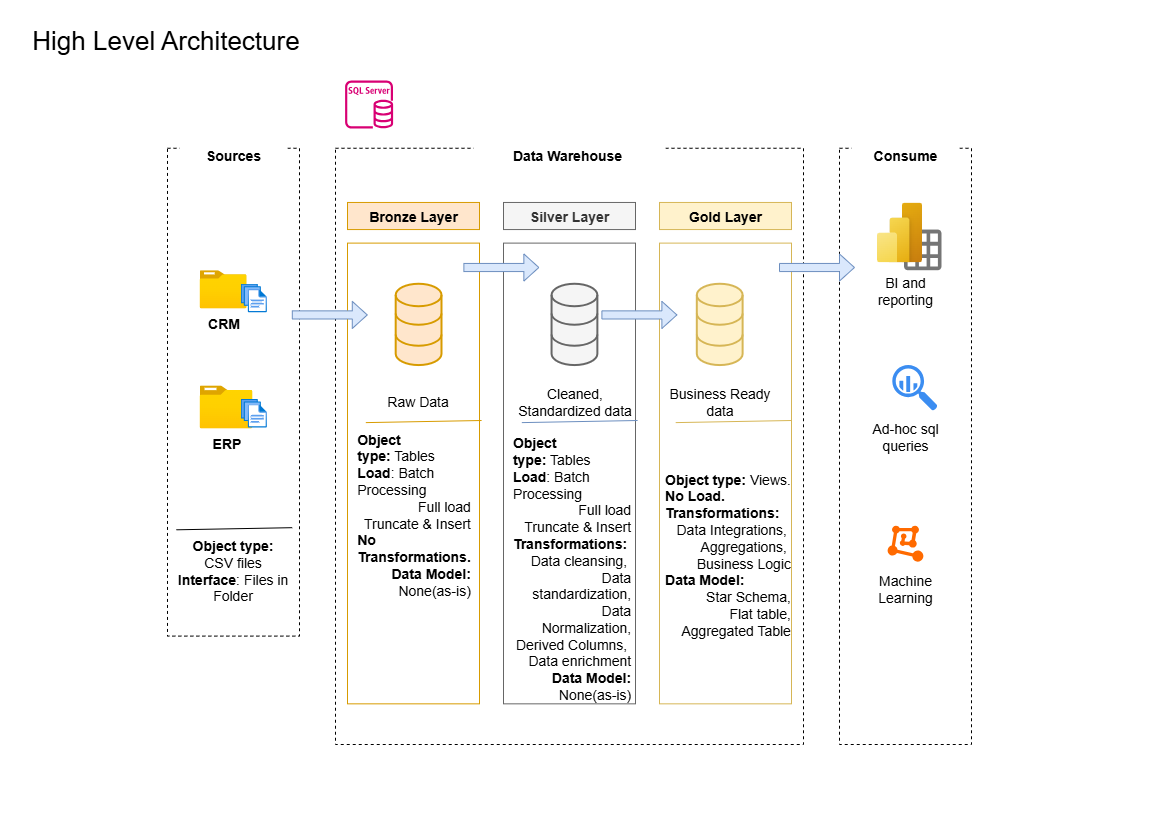

The diagram above was exported from draw.io. Its source (the exported page's mxGraphModel, read from the mxfile embedded in the PNG):
<mxGraphModel dx="1209" dy="868" grid="1" gridSize="10" guides="1" tooltips="1" connect="1" arrows="1" fold="1" page="1" pageScale="1" pageWidth="1169" pageHeight="827" math="0" shadow="0">
  <root>
    <mxCell id="0" />
    <mxCell id="1" parent="0" />
    <mxCell id="m9yLPlgyZw7O0ZvFt3QG-59" value="&lt;div style=&quot;text-align: left;&quot;&gt;&lt;b style=&quot;background-color: transparent; color: light-dark(rgb(0, 0, 0), rgb(255, 255, 255));&quot;&gt;Object type:&lt;/b&gt;&lt;span style=&quot;background-color: transparent; color: light-dark(rgb(0, 0, 0), rgb(255, 255, 255));&quot;&gt;&amp;nbsp;Tables&lt;/span&gt;&lt;/div&gt;&lt;div style=&quot;text-align: left;&quot;&gt;&lt;font&gt;&lt;b&gt;Load&lt;/b&gt;: Batch Processing&lt;/font&gt;&lt;/div&gt;&lt;div style=&quot;text-align: right;&quot;&gt;&lt;font&gt;Full load&lt;/font&gt;&lt;/div&gt;&lt;div style=&quot;text-align: right;&quot;&gt;&lt;font&gt;Truncate &amp;amp; Insert&lt;/font&gt;&lt;/div&gt;&lt;div style=&quot;text-align: left;&quot;&gt;&lt;font&gt;&lt;b&gt;No Transformations.&lt;/b&gt;&lt;/font&gt;&lt;/div&gt;&lt;div style=&quot;text-align: right;&quot;&gt;&lt;font&gt;&lt;b&gt;Data Model: &lt;/b&gt;None(as-is)&lt;/font&gt;&lt;/div&gt;" style="text;html=1;align=center;verticalAlign=middle;whiteSpace=wrap;rounded=0;fontSize=14;" parent="1" vertex="1">
      <mxGeometry x="356.63599999999997" y="459.4285714285714" width="112.71600000000002" height="108.40816326530611" as="geometry" />
    </mxCell>
    <mxCell id="m9yLPlgyZw7O0ZvFt3QG-9" value="&lt;font style=&quot;font-size: 26px;&quot;&gt;High Level Architecture&lt;/font&gt;" style="text;html=1;align=center;verticalAlign=middle;resizable=0;points=[];autosize=1;strokeColor=none;fillColor=none;" parent="1" vertex="1">
      <mxGeometry x="20" y="20" width="290" height="40" as="geometry" />
    </mxCell>
    <mxCell id="m9yLPlgyZw7O0ZvFt3QG-8" value="" style="rounded=0;whiteSpace=wrap;html=1;dashed=1;fillColor=none;fontSize=14;" parent="1" vertex="1">
      <mxGeometry x="839.0000000000001" y="147.75510204081633" width="132" height="596.2448979591836" as="geometry" />
    </mxCell>
    <mxCell id="m9yLPlgyZw7O0ZvFt3QG-76" value="" style="sketch=0;dashed=0;connectable=0;html=1;fillColor=#757575;strokeColor=none;shape=mxgraph.gcp2.report;part=1;fontSize=14;" parent="1" vertex="1">
      <mxGeometry x="903.5000000000001" y="229.0612244897959" width="37.50000000000001" height="40.65306122448979" as="geometry">
        <mxPoint x="-25" y="10" as="offset" />
      </mxGeometry>
    </mxCell>
    <mxCell id="m9yLPlgyZw7O0ZvFt3QG-3" value="" style="rounded=0;whiteSpace=wrap;html=1;dashed=1;fillColor=none;fontSize=14;" parent="1" vertex="1">
      <mxGeometry x="335" y="147.75510204081633" width="468.00000000000006" height="596.2448979591836" as="geometry" />
    </mxCell>
    <mxCell id="m9yLPlgyZw7O0ZvFt3QG-63" value="" style="group;fontSize=14;" parent="1" vertex="1" connectable="0">
      <mxGeometry x="347" y="242.61224489795916" width="504.00000000000006" height="474.2857142857143" as="geometry" />
    </mxCell>
    <mxCell id="m9yLPlgyZw7O0ZvFt3QG-12" value="" style="rounded=0;whiteSpace=wrap;html=1;fillColor=none;strokeColor=#d79b00;fontSize=14;" parent="m9yLPlgyZw7O0ZvFt3QG-63" vertex="1">
      <mxGeometry width="132" height="460.734693877551" as="geometry" />
    </mxCell>
    <mxCell id="m9yLPlgyZw7O0ZvFt3QG-15" value="" style="rounded=0;whiteSpace=wrap;html=1;fillColor=none;strokeColor=#666666;fontColor=#333333;fontSize=14;" parent="m9yLPlgyZw7O0ZvFt3QG-63" vertex="1">
      <mxGeometry x="156.00000000000003" width="132" height="460.734693877551" as="geometry" />
    </mxCell>
    <mxCell id="m9yLPlgyZw7O0ZvFt3QG-17" value="" style="rounded=0;whiteSpace=wrap;html=1;fillColor=none;strokeColor=#d6b656;fontSize=14;" parent="m9yLPlgyZw7O0ZvFt3QG-63" vertex="1">
      <mxGeometry x="312.00000000000006" width="132" height="460.734693877551" as="geometry" />
    </mxCell>
    <mxCell id="m9yLPlgyZw7O0ZvFt3QG-62" value="&lt;div style=&quot;text-align: left;&quot;&gt;&lt;b style=&quot;background-color: transparent; color: light-dark(rgb(0, 0, 0), rgb(255, 255, 255));&quot;&gt;Object type:&lt;/b&gt;&lt;span style=&quot;background-color: transparent; color: light-dark(rgb(0, 0, 0), rgb(255, 255, 255));&quot;&gt;&amp;nbsp;Tables&lt;/span&gt;&lt;/div&gt;&lt;div style=&quot;text-align: left;&quot;&gt;&lt;font&gt;&lt;b&gt;Load&lt;/b&gt;: Batch Processing&lt;/font&gt;&lt;/div&gt;&lt;div style=&quot;text-align: right;&quot;&gt;&lt;font&gt;Full load&lt;/font&gt;&lt;/div&gt;&lt;div style=&quot;text-align: right;&quot;&gt;&lt;font&gt;Truncate &amp;amp; Insert&lt;/font&gt;&lt;/div&gt;&lt;div style=&quot;text-align: left;&quot;&gt;&lt;font&gt;&lt;b style=&quot;background-color: transparent; color: light-dark(rgb(0, 0, 0), rgb(255, 255, 255));&quot;&gt;Transformations:&amp;nbsp;&lt;/b&gt;&lt;/font&gt;&lt;/div&gt;&lt;div style=&quot;text-align: right;&quot;&gt;&lt;font&gt;&lt;span style=&quot;background-color: transparent; color: light-dark(rgb(0, 0, 0), rgb(255, 255, 255));&quot;&gt;Data cleansing,&amp;nbsp;&lt;/span&gt;&lt;/font&gt;&lt;/div&gt;&lt;div style=&quot;text-align: right;&quot;&gt;&lt;font&gt;&lt;span style=&quot;background-color: transparent; color: light-dark(rgb(0, 0, 0), rgb(255, 255, 255));&quot;&gt;Data standardization, Data Normalization, Derived Columns,&amp;nbsp;&lt;/span&gt;&lt;/font&gt;&lt;/div&gt;&lt;div style=&quot;text-align: right;&quot;&gt;&lt;font&gt;&lt;span style=&quot;background-color: transparent; color: light-dark(rgb(0, 0, 0), rgb(255, 255, 255));&quot;&gt;Data enrichment&lt;/span&gt;&lt;/font&gt;&lt;/div&gt;&lt;div style=&quot;text-align: right;&quot;&gt;&lt;b style=&quot;background-color: transparent; color: light-dark(rgb(0, 0, 0), rgb(255, 255, 255));&quot;&gt;Data Model: &lt;/b&gt;&lt;span style=&quot;text-align: right; background-color: transparent; color: light-dark(rgb(0, 0, 0), rgb(255, 255, 255));&quot;&gt;None(as-is)&lt;/span&gt;&lt;/div&gt;" style="text;html=1;align=center;verticalAlign=middle;whiteSpace=wrap;rounded=0;fontSize=14;" parent="m9yLPlgyZw7O0ZvFt3QG-63" vertex="1">
      <mxGeometry x="168.00000000000003" y="271.0204081632653" width="112.71600000000002" height="108.40816326530611" as="geometry" />
    </mxCell>
    <mxCell id="m9yLPlgyZw7O0ZvFt3QG-66" value="&lt;div style=&quot;text-align: left;&quot;&gt;&lt;b style=&quot;background-color: transparent; color: light-dark(rgb(0, 0, 0), rgb(255, 255, 255));&quot;&gt;Object type:&lt;/b&gt;&lt;span style=&quot;background-color: transparent; color: light-dark(rgb(0, 0, 0), rgb(255, 255, 255));&quot;&gt;&amp;nbsp;Views.&lt;/span&gt;&lt;/div&gt;&lt;div style=&quot;text-align: left;&quot;&gt;&lt;font&gt;&lt;b&gt;No Load.&lt;/b&gt;&lt;/font&gt;&lt;/div&gt;&lt;div style=&quot;text-align: left;&quot;&gt;&lt;font&gt;&lt;span style=&quot;background-color: transparent; color: light-dark(rgb(0, 0, 0), rgb(255, 255, 255));&quot;&gt;&lt;b&gt;Transformations&lt;/b&gt;&lt;/span&gt;&lt;b style=&quot;background-color: transparent; color: light-dark(rgb(0, 0, 0), rgb(255, 255, 255));&quot;&gt;:&amp;nbsp;&lt;/b&gt;&lt;/font&gt;&lt;/div&gt;&lt;div style=&quot;text-align: right;&quot;&gt;&lt;font&gt;&lt;span style=&quot;background-color: transparent; color: light-dark(rgb(0, 0, 0), rgb(255, 255, 255));&quot;&gt;Data Integrations,&amp;nbsp;&lt;/span&gt;&lt;/font&gt;&lt;/div&gt;&lt;div style=&quot;text-align: right;&quot;&gt;&lt;font&gt;&lt;span style=&quot;background-color: transparent; color: light-dark(rgb(0, 0, 0), rgb(255, 255, 255));&quot;&gt;Aggregations,&amp;nbsp;&lt;/span&gt;&lt;/font&gt;&lt;/div&gt;&lt;div style=&quot;text-align: right;&quot;&gt;&lt;span&gt;Business Logic&lt;/span&gt;&lt;/div&gt;&lt;div style=&quot;text-align: left;&quot;&gt;&lt;b style=&quot;background-color: transparent; color: light-dark(rgb(0, 0, 0), rgb(255, 255, 255));&quot;&gt;Data Model:&lt;/b&gt;&lt;/div&gt;&lt;div style=&quot;text-align: right;&quot;&gt;&lt;span style=&quot;background-color: transparent; color: light-dark(rgb(0, 0, 0), rgb(255, 255, 255));&quot;&gt; Star Schema,&lt;/span&gt;&lt;/div&gt;&lt;div style=&quot;text-align: right;&quot;&gt;&lt;span style=&quot;background-color: transparent; color: light-dark(rgb(0, 0, 0), rgb(255, 255, 255));&quot;&gt;Flat table,&lt;/span&gt;&lt;/div&gt;&lt;div style=&quot;text-align: right;&quot;&gt;&lt;span style=&quot;background-color: transparent; color: light-dark(rgb(0, 0, 0), rgb(255, 255, 255));&quot;&gt;Aggregated Table&lt;/span&gt;&lt;/div&gt;" style="text;html=1;align=center;verticalAlign=middle;whiteSpace=wrap;rounded=0;fontSize=14;" parent="m9yLPlgyZw7O0ZvFt3QG-63" vertex="1">
      <mxGeometry x="280.8" y="257.469387755102" width="199.20000000000005" height="108.40816326530611" as="geometry" />
    </mxCell>
    <mxCell id="m9yLPlgyZw7O0ZvFt3QG-55" value="" style="endArrow=none;html=1;rounded=0;exitX=0.032;exitY=0.796;exitDx=0;exitDy=0;exitPerimeter=0;fillColor=#ffe6cc;strokeColor=#d79b00;fontSize=14;" parent="m9yLPlgyZw7O0ZvFt3QG-63" edge="1">
      <mxGeometry width="50" height="50" relative="1" as="geometry">
        <mxPoint x="18.33200000000005" y="179.49926530612254" as="sourcePoint" />
        <mxPoint x="134.10800000000006" y="177.38530612244898" as="targetPoint" />
      </mxGeometry>
    </mxCell>
    <mxCell id="m9yLPlgyZw7O0ZvFt3QG-57" value="" style="endArrow=none;html=1;rounded=0;exitX=0.032;exitY=0.796;exitDx=0;exitDy=0;exitPerimeter=0;fillColor=#dae8fc;strokeColor=#6c8ebf;fontSize=14;" parent="m9yLPlgyZw7O0ZvFt3QG-63" edge="1">
      <mxGeometry width="50" height="50" relative="1" as="geometry">
        <mxPoint x="174.332" y="179.49926530612254" as="sourcePoint" />
        <mxPoint x="290.10800000000006" y="177.38530612244898" as="targetPoint" />
      </mxGeometry>
    </mxCell>
    <mxCell id="m9yLPlgyZw7O0ZvFt3QG-58" value="" style="endArrow=none;html=1;rounded=0;exitX=0.032;exitY=0.796;exitDx=0;exitDy=0;exitPerimeter=0;fillColor=#fff2cc;strokeColor=#d6b656;fontSize=14;" parent="m9yLPlgyZw7O0ZvFt3QG-63" edge="1">
      <mxGeometry width="50" height="50" relative="1" as="geometry">
        <mxPoint x="328.22" y="179.49926530612254" as="sourcePoint" />
        <mxPoint x="443.9960000000001" y="177.38530612244898" as="targetPoint" />
      </mxGeometry>
    </mxCell>
    <mxCell id="m9yLPlgyZw7O0ZvFt3QG-1" value="" style="rounded=0;whiteSpace=wrap;html=1;dashed=1;fillColor=none;container=1;fontSize=14;" parent="1" vertex="1">
      <mxGeometry x="167" y="147.75510204081633" width="132" height="487.8367346938775" as="geometry" />
    </mxCell>
    <mxCell id="m9yLPlgyZw7O0ZvFt3QG-29" value="&lt;font&gt;&lt;b&gt;Object type:&lt;/b&gt; CSV files&lt;/font&gt;&lt;div&gt;&lt;font&gt;&lt;b&gt;Interface&lt;/b&gt;: Files in Folder&lt;/font&gt;&lt;/div&gt;" style="text;html=1;align=center;verticalAlign=middle;whiteSpace=wrap;rounded=0;fontSize=14;" parent="m9yLPlgyZw7O0ZvFt3QG-1" vertex="1">
      <mxGeometry x="9.379999999999995" y="402.24959183673474" width="112.71600000000002" height="40.65306122448979" as="geometry" />
    </mxCell>
    <mxCell id="m9yLPlgyZw7O0ZvFt3QG-2" value="&lt;b&gt;Sources&lt;/b&gt;" style="rounded=0;whiteSpace=wrap;html=1;fontSize=14;strokeColor=none;dashed=1;" parent="1" vertex="1">
      <mxGeometry x="179" y="134.20408163265307" width="108.00000000000001" height="40.65306122448979" as="geometry" />
    </mxCell>
    <mxCell id="m9yLPlgyZw7O0ZvFt3QG-6" value="&lt;b&gt;Data Warehouse&amp;nbsp;&lt;/b&gt;" style="rounded=0;whiteSpace=wrap;html=1;fontSize=14;strokeColor=none;dashed=1;" parent="1" vertex="1">
      <mxGeometry x="473" y="134.20408163265307" width="192.00000000000003" height="40.65306122448979" as="geometry" />
    </mxCell>
    <mxCell id="m9yLPlgyZw7O0ZvFt3QG-10" value="&lt;b&gt;Consume&lt;/b&gt;" style="rounded=0;whiteSpace=wrap;html=1;fontSize=14;strokeColor=none;dashed=1;" parent="1" vertex="1">
      <mxGeometry x="851" y="134.20408163265307" width="108.00000000000001" height="40.65306122448979" as="geometry" />
    </mxCell>
    <mxCell id="m9yLPlgyZw7O0ZvFt3QG-11" value="&lt;font&gt;&lt;b&gt;Bronze Layer&lt;/b&gt;&lt;/font&gt;" style="rounded=0;whiteSpace=wrap;html=1;fillColor=#ffe6cc;strokeColor=#d79b00;fontSize=14;" parent="1" vertex="1">
      <mxGeometry x="347" y="201.95918367346937" width="132" height="27.10204081632653" as="geometry" />
    </mxCell>
    <mxCell id="m9yLPlgyZw7O0ZvFt3QG-16" value="&lt;font&gt;&lt;b&gt;Silver Layer&lt;/b&gt;&lt;/font&gt;" style="rounded=0;whiteSpace=wrap;html=1;fillColor=#f5f5f5;strokeColor=#666666;fontColor=#333333;fontSize=14;" parent="1" vertex="1">
      <mxGeometry x="503.00000000000006" y="201.95918367346937" width="132" height="27.10204081632653" as="geometry" />
    </mxCell>
    <mxCell id="m9yLPlgyZw7O0ZvFt3QG-18" value="&lt;font&gt;&lt;b&gt;Gold Layer&lt;/b&gt;&lt;/font&gt;" style="rounded=0;whiteSpace=wrap;html=1;fillColor=#fff2cc;strokeColor=#d6b656;fontSize=14;" parent="1" vertex="1">
      <mxGeometry x="659" y="201.95918367346937" width="132" height="27.10204081632653" as="geometry" />
    </mxCell>
    <mxCell id="m9yLPlgyZw7O0ZvFt3QG-28" value="" style="endArrow=none;html=1;rounded=0;exitX=0.032;exitY=0.796;exitDx=0;exitDy=0;exitPerimeter=0;fontSize=14;" parent="1" edge="1">
      <mxGeometry width="50" height="50" relative="1" as="geometry">
        <mxPoint x="175.94" y="529.2976326530613" as="sourcePoint" />
        <mxPoint x="291.71599999999995" y="527.1836734693877" as="targetPoint" />
      </mxGeometry>
    </mxCell>
    <mxCell id="m9yLPlgyZw7O0ZvFt3QG-43" value="" style="group;fontSize=14;" parent="1" vertex="1" connectable="0">
      <mxGeometry x="199.136" y="269.71428571428567" width="67.2" height="176.16326530612244" as="geometry" />
    </mxCell>
    <mxCell id="m9yLPlgyZw7O0ZvFt3QG-19" value="&lt;b&gt;CRM&lt;/b&gt;" style="image;aspect=fixed;html=1;points=[];align=center;fontSize=14;image=img/lib/azure2/general/Folder_Blank.svg;" parent="m9yLPlgyZw7O0ZvFt3QG-43" vertex="1">
      <mxGeometry width="46.87642230399095" height="38.04132465326917" as="geometry" />
    </mxCell>
    <mxCell id="m9yLPlgyZw7O0ZvFt3QG-21" value="" style="image;aspect=fixed;html=1;points=[];align=center;fontSize=14;image=img/lib/azure2/general/Files.svg;" parent="m9yLPlgyZw7O0ZvFt3QG-43" vertex="1">
      <mxGeometry x="41.10365128785736" y="13.551020408163264" width="26.096348712142657" height="28.530993489951886" as="geometry" />
    </mxCell>
    <mxCell id="m9yLPlgyZw7O0ZvFt3QG-22" value="&lt;b&gt;ERP&lt;/b&gt;" style="image;aspect=fixed;html=1;points=[];align=center;fontSize=14;image=img/lib/azure2/general/Folder_Blank.svg;" parent="m9yLPlgyZw7O0ZvFt3QG-43" vertex="1">
      <mxGeometry y="115.18367346938776" width="52.734786300594415" height="42.79649023492782" as="geometry" />
    </mxCell>
    <mxCell id="m9yLPlgyZw7O0ZvFt3QG-23" value="" style="image;aspect=fixed;html=1;points=[];align=center;fontSize=14;image=img/lib/azure2/general/Files.svg;" parent="m9yLPlgyZw7O0ZvFt3QG-43" vertex="1">
      <mxGeometry x="41.10365128785736" y="128.734693877551" width="26.096348712142657" height="28.530993489951886" as="geometry" />
    </mxCell>
    <mxCell id="m9yLPlgyZw7O0ZvFt3QG-35" value="" style="shape=singleArrow;whiteSpace=wrap;html=1;fillColor=#dae8fc;strokeColor=#6c8ebf;fontSize=14;" parent="1" vertex="1">
      <mxGeometry x="291.8" y="300.8816326530612" width="74.97479110719097" height="27.10204081632653" as="geometry" />
    </mxCell>
    <mxCell id="m9yLPlgyZw7O0ZvFt3QG-39" value="" style="shape=singleArrow;whiteSpace=wrap;html=1;fillColor=#dae8fc;strokeColor=#6c8ebf;fontSize=14;" parent="1" vertex="1">
      <mxGeometry x="463.3792942140039" y="253.4530612244898" width="74.97479110719097" height="27.10204081632653" as="geometry" />
    </mxCell>
    <mxCell id="m9yLPlgyZw7O0ZvFt3QG-40" value="" style="shape=singleArrow;whiteSpace=wrap;html=1;fillColor=#dae8fc;strokeColor=#6c8ebf;fontSize=14;" parent="1" vertex="1">
      <mxGeometry x="601.4000000000001" y="300.8816326530612" width="74.97479110719097" height="27.10204081632653" as="geometry" />
    </mxCell>
    <mxCell id="m9yLPlgyZw7O0ZvFt3QG-41" value="" style="shape=singleArrow;whiteSpace=wrap;html=1;fillColor=#dae8fc;strokeColor=#6c8ebf;fontSize=14;" parent="1" vertex="1">
      <mxGeometry x="779" y="253.4530612244898" width="74.97479110719097" height="27.10204081632653" as="geometry" />
    </mxCell>
    <mxCell id="m9yLPlgyZw7O0ZvFt3QG-46" value="&lt;font&gt;Raw Data&lt;/font&gt;" style="text;html=1;align=center;verticalAlign=middle;whiteSpace=wrap;rounded=0;container=0;fontSize=14;" parent="1" vertex="1">
      <mxGeometry x="384.20000000000005" y="380.83265306122445" width="67.04138479591111" height="40.65306122448979" as="geometry" />
    </mxCell>
    <mxCell id="m9yLPlgyZw7O0ZvFt3QG-47" value="&lt;font&gt;Cleaned, Standardized data&lt;/font&gt;" style="text;html=1;align=center;verticalAlign=middle;whiteSpace=wrap;rounded=0;fontSize=14;" parent="1" vertex="1">
      <mxGeometry x="512.5075374668252" y="367.2816326530612" width="122.90920545917038" height="67.75510204081633" as="geometry" />
    </mxCell>
    <mxCell id="m9yLPlgyZw7O0ZvFt3QG-49" value="&lt;font&gt;Business Ready data&lt;/font&gt;" style="text;html=1;align=center;verticalAlign=middle;whiteSpace=wrap;rounded=0;fontSize=14;" parent="1" vertex="1">
      <mxGeometry x="666.7194828436197" y="380.83265306122445" width="104.99798215452952" height="40.65306122448979" as="geometry" />
    </mxCell>
    <mxCell id="m9yLPlgyZw7O0ZvFt3QG-31" value="" style="html=1;verticalLabelPosition=bottom;align=center;labelBackgroundColor=#ffffff;verticalAlign=top;strokeWidth=2;strokeColor=#d79b00;shadow=0;dashed=0;shape=mxgraph.ios7.icons.data;fillColor=#ffe6cc;fontSize=14;" parent="1" vertex="1">
      <mxGeometry x="395.1851140739808" y="283.265306122449" width="45.8116129438726" height="81.30612244897958" as="geometry" />
    </mxCell>
    <mxCell id="m9yLPlgyZw7O0ZvFt3QG-33" value="" style="html=1;verticalLabelPosition=bottom;align=center;labelBackgroundColor=#ffffff;verticalAlign=top;strokeWidth=2;strokeColor=#666666;shadow=0;dashed=0;shape=mxgraph.ios7.icons.data;fillColor=#f5f5f5;fontColor=#333333;fontSize=14;" parent="1" vertex="1">
      <mxGeometry x="551.0563337244741" y="283.265306122449" width="45.8116129438726" height="81.30612244897958" as="geometry" />
    </mxCell>
    <mxCell id="m9yLPlgyZw7O0ZvFt3QG-34" value="" style="html=1;verticalLabelPosition=bottom;align=center;labelBackgroundColor=#ffffff;verticalAlign=top;strokeWidth=2;strokeColor=#d6b656;shadow=0;dashed=0;shape=mxgraph.ios7.icons.data;fillColor=#fff2cc;fontSize=14;" parent="1" vertex="1">
      <mxGeometry x="696.3126674489481" y="283.265306122449" width="45.8116129438726" height="81.30612244897958" as="geometry" />
    </mxCell>
    <mxCell id="m9yLPlgyZw7O0ZvFt3QG-69" value="" style="image;aspect=fixed;html=1;points=[];align=center;fontSize=14;image=img/lib/azure2/power_platform/PowerBI.svg;" parent="1" vertex="1">
      <mxGeometry x="876.5000000000001" y="201.95918367346937" width="45.00000000000001" height="60.00000000000001" as="geometry" />
    </mxCell>
    <mxCell id="m9yLPlgyZw7O0ZvFt3QG-70" value="" style="points=[];aspect=fixed;html=1;align=center;shadow=0;dashed=0;fillColor=#FF6A00;strokeColor=none;shape=mxgraph.alibaba_cloud.machine_learning;fontSize=14;" parent="1" vertex="1">
      <mxGeometry x="887.1080000000002" y="525.1510204081633" width="35.784000000000006" height="36.00000000000001" as="geometry" />
    </mxCell>
    <mxCell id="m9yLPlgyZw7O0ZvFt3QG-73" value="" style="sketch=0;html=1;aspect=fixed;strokeColor=none;shadow=0;fillColor=#3B8DF1;verticalAlign=top;labelPosition=center;verticalLabelPosition=bottom;shape=mxgraph.gcp2.big_query;fontSize=14;" parent="1" vertex="1">
      <mxGeometry x="891.7880000000001" y="364.5714285714286" width="45.144000000000005" height="45.6" as="geometry" />
    </mxCell>
    <mxCell id="m9yLPlgyZw7O0ZvFt3QG-74" value="BI and reporting" style="text;html=1;align=center;verticalAlign=middle;whiteSpace=wrap;rounded=0;fontSize=14;" parent="1" vertex="1">
      <mxGeometry x="869.0000000000001" y="269.71428571428567" width="72.00000000000001" height="40.65306122448979" as="geometry" />
    </mxCell>
    <mxCell id="m9yLPlgyZw7O0ZvFt3QG-78" value="Ad-hoc sql queries" style="text;html=1;align=center;verticalAlign=middle;whiteSpace=wrap;rounded=0;fontSize=14;" parent="1" vertex="1">
      <mxGeometry x="869.0000000000001" y="416.065306122449" width="72.00000000000001" height="40.65306122448979" as="geometry" />
    </mxCell>
    <mxCell id="m9yLPlgyZw7O0ZvFt3QG-80" value="Machine Learning" style="text;html=1;align=center;verticalAlign=middle;whiteSpace=wrap;rounded=0;fontSize=14;" parent="1" vertex="1">
      <mxGeometry x="869.0000000000001" y="567.8367346938775" width="72.00000000000001" height="40.65306122448979" as="geometry" />
    </mxCell>
    <mxCell id="m9yLPlgyZw7O0ZvFt3QG-81" value="" style="sketch=0;outlineConnect=0;dashed=0;verticalLabelPosition=bottom;verticalAlign=top;align=center;html=1;fontSize=14;fontStyle=0;aspect=fixed;pointerEvents=1;shape=mxgraph.aws4.rds_sql_server_instance;fillColor=#d80073;strokeColor=#A50040;fontColor=#ffffff;" parent="1" vertex="1">
      <mxGeometry x="344.6" y="80" width="48.00000000000001" height="48.00000000000001" as="geometry" />
    </mxCell>
  </root>
</mxGraphModel>